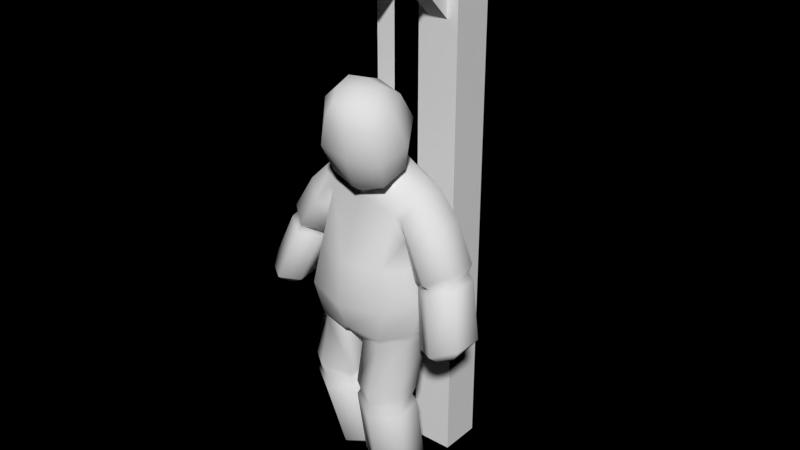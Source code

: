 # Source: dummy_applied.blend  (saved by Blender 2.79.0; exported with 4.5.12 LTS)
import bpy
from mathutils import Matrix  # noqa: F401  (used for matrix-valued properties, if any)

bpy.ops.wm.read_factory_settings(use_empty=True)
scene = bpy.context.scene
scene.name = 'Scene'

# ---- collections
col_collection_1 = bpy.data.collections.new('Collection 1'); scene.collection.children.link(col_collection_1)

# ---- materials (node trees are filled in below, after node groups)
mat_misc_practicedummy_main = bpy.data.materials.new('misc_practiceDummy_main')
mat_misc_practicedummy_main.alpha_threshold = 0.0
mat_misc_practicedummy_main.use_transparent_shadow = False
mat_misc_practicedummy_main.roughness = 0.5
mat_misc_practicedummy_main.specular_intensity = 0.0
mat_misc_practicedummy_main.line_color = (0.0, 0.0, 0.0, 1.0)
mat_misc_practicedummy_rope = bpy.data.materials.new('misc_practiceDummy_rope')
mat_misc_practicedummy_rope.alpha_threshold = 0.0
mat_misc_practicedummy_rope.use_transparent_shadow = False
mat_misc_practicedummy_rope.roughness = 0.5
mat_misc_practicedummy_rope.specular_intensity = 0.0

# ---- material node trees

# ---- world
world_world = bpy.data.worlds.new('World'); scene.world = world_world
world_world.color = (0.0, 0.0, 0.0)
world_world.use_sun_shadow = False
world_world.sun_shadow_jitter_overblur = 0.0
world_world.cycles.sampling_method = 'NONE'
world_world.cycles.sample_map_resolution = 256

# ---- meshes
me_misc_practicedummy = bpy.data.meshes.new('misc_practiceDummy')
me_misc_practicedummy.from_pydata([(-0.5, 2.5, -5.752), (-0.5, 3.5, -5.752), (0.5, 3.5, -5.752), (0.5, 2.5, -5.752), (-0.5, 2.5, 6.0), (-0.5, 3.5, 7.0), (0.5, 3.5, 7.0), (0.5, 2.5, 6.0), (-0.5, 0.0, 6.0), (-0.5, 0.0, 7.0), (0.5, 0.0, 7.0), (0.5, 0.0, 6.0), (-0.2371, 2.639, 4.725), (-0.2371, 2.975, 5.061), (0.2371, 2.975, 5.061), (0.2371, 2.639, 4.725), (-0.2371, 1.225, 6.139), (-0.2371, 1.561, 6.475), (0.2371, 1.561, 6.475), (0.2371, 1.225, 6.139), (0.8528, -0.3047, -0.513), (0.8129, -0.2924, 0.4466), (1.251, 0.4384, -0.4584), (1.148, 0.3433, 0.326), (1.202, 1.013, -0.4144), (1.119, 0.9477, 0.4676), (0.7634, 1.451, -0.2332), (0.8164, 1.549, 0.8615), (0.9481, -0.03969, 1.663), (0.9842, 0.3368, 1.0), (1.091, 0.9242, 1.0), (1.102, 1.277, 1.627), (0.6419, 1.236, 2.111), (0.6114, -0.13, -1.335), (1.122, 0.3799, -1.27), (1.181, 0.9466, -1.178), (0.497, 1.24, -1.186), (1.328, 0.278, 1.999), (1.447, 0.8167, 2.088), (0.8473, 0.2111, 2.216), (1.09, 0.7256, 2.353), (1.41, -0.0543, 1.119), (1.02, 0.2886, 0.8382), (1.07, 0.9551, 0.8961), (1.491, 1.254, 1.266), (1.844, 0.2228, 1.432), (1.876, 0.8506, 1.496), (2.049, -0.2536, -1.068), (1.559, 0.07928, -1.229), (1.607, 0.6588, -1.156), (2.149, 0.9058, -0.9385), (2.578, -0.006568, -0.8462), (2.632, 0.5735, -0.792), (2.105, 0.009986, -1.296), (1.867, 0.1735, -1.385), (1.89, 0.4572, -1.348), (2.153, 0.5782, -1.226), (2.365, 0.1299, -1.173), (2.391, 0.4142, -1.14), (1.905, 1.061, 0.287), (1.399, 0.807, 0.1032), (2.307, 0.1725, 0.3514), (2.352, 0.7438, 0.4055), (1.353, 0.2372, 0.04245), (1.813, -0.07983, 0.1738), (1.869, 0.9977, 0.3955), (2.241, 0.7264, 0.5269), (1.827, 1.128, 0.5286), (1.285, 0.2384, 0.1967), (2.268, 0.7938, 0.7114), (1.326, 0.8502, 0.2679), (1.797, 0.01049, 0.2943), (2.21, 0.2327, 0.4716), (1.75, -0.09403, 0.3982), (2.234, 0.1834, 0.6493), (1.444, 0.7764, 0.2174), (1.406, 0.2827, 0.1648), (1.011, 0.3273, 0.9773), (1.142, -0.01842, 1.597), (1.082, 0.9293, 1.018), (0.02842, -0.03078, -1.544), (0.03405, 0.7639, -1.43), (0.4876, -0.2849, -2.976), (0.9983, -0.02154, -2.922), (0.998, 0.5135, -2.845), (0.4926, 0.7927, -2.836), (-0.03112, -0.006334, -2.869), (-0.0228, 0.5302, -2.8), (0.5325, -0.1381, -4.754), (1.121, 0.1631, -4.647), (1.121, 0.7909, -4.523), (0.5366, 1.118, -4.509), (-0.0544, 0.1777, -4.566), (-0.04959, 0.8049, -4.444), (0.547, 0.1255, -4.995), (0.931, 0.3206, -4.928), (0.9321, 0.7324, -4.848), (0.5507, 0.9485, -4.836), (0.1631, 0.3302, -4.864), (0.1661, 0.7417, -4.785), (0.4984, 0.9743, -2.619), (-0.0909, 0.5761, -2.638), (1.092, 0.5678, -2.557), (-0.099, -0.02758, -2.675), (0.508, -0.387, -2.627), (1.097, -0.02572, -2.579), (1.101, -0.0424, -3.111), (0.4848, -0.3592, -3.223), (-0.09986, -0.03215, -3.014), (-0.09013, 0.5732, -2.906), (0.4884, 0.9648, -3.087), (1.1, 0.5616, -2.996), (1.011, 0.3472, -1.427), (1.09, 0.8118, -1.637), (0.5059, 1.169, -1.694), (0.5542, -0.0774, -1.465), (0.02666, 0.03462, -1.604), (-0.0946, 0.7549, -1.687), (0.6796, 0.7441, 2.862), (0.8835, -0.2384, 2.315), (0.9704, 0.3095, 2.566), (0.8213, 0.3296, 4.039), (0.9425, -0.649, 3.588), (1.104, -0.1495, 3.736), (0.6833, 0.009546, 4.259), (0.7959, -0.6479, 3.935), (0.814, -0.3306, 4.111), (0.8599, 0.6689, 3.485), (1.212, 0.0913, 3.128), (1.061, -0.5544, 2.923), (0.7781, 0.4997, 2.418), (0.5971, 0.8896, 2.491), (0.6624, 0.07353, 2.193), (0.5869, 0.7177, 2.593), (0.7763, 0.3828, 2.411), (0.6887, -0.03879, 2.177), (0.603, 0.04266, 2.21), (0.733, 0.3915, 2.407), (0.5594, 0.7036, 2.557), (-1.005, -0.3262, -0.412), (-0.1052, -0.5516, -0.5468), (-0.7783, -0.3058, 0.5088), (0.004549, -0.5117, 0.5231), (-1.353, 0.3919, -0.3531), (-1.11, 0.3185, 0.4179), (-1.31, 0.971, -0.274), (-1.062, 0.9291, 0.5798), (-0.8937, 1.432, -0.101), (-0.6988, 1.546, 0.991), (-0.0782, 1.577, -0.1299), (-0.6258, -0.03867, 1.796), (0.17, -0.09562, 1.905), (-0.7825, 0.3373, 1.143), (-0.8869, 0.9252, 1.158), (-0.77, 1.281, 1.795), (-0.2652, 1.237, 2.196), (-0.9262, -0.1272, -1.228), (-0.1684, -0.2626, -1.19), (-1.37, 0.377, -1.115), (-1.411, 0.9408, -0.9915), (-0.8153, 1.247, -1.007), (-0.1473, 1.341, -0.8429), (-0.9439, 0.2739, 2.188), (-1.053, 0.8171, 2.289), (-0.441, 0.1514, 2.342), (-0.6986, 0.6954, 2.508), (-1.135, -0.04484, 1.336), (-0.8408, 0.297, 1.023), (-0.8802, 0.9632, 1.08), (-1.187, 1.262, 1.483), (-1.489, 0.2291, 1.67), (-1.514, 0.8561, 1.737), (-2.192, -0.2308, -0.7609), (-1.826, 0.09848, -0.8506), (-1.852, 0.6787, -0.7891), (-2.253, 0.9301, -0.659), (-2.594, 0.02071, -0.6375), (-2.631, 0.6014, -0.5944), (-2.29, 0.03085, -0.9969), (-2.113, 0.1926, -1.041), (-2.125, 0.4767, -1.011), (-2.317, 0.5999, -0.9412), (-2.482, 0.153, -0.9284), (-2.498, 0.4378, -0.9025), (-1.757, 1.082, 0.5509), (-1.36, 0.8259, 0.3887), (-2.094, 0.195, 0.5952), (-2.125, 0.7661, 0.6459), (-1.331, 0.256, 0.3326), (-1.697, -0.05886, 0.4492), (-1.701, 1.018, 0.6566), (-2.0, 0.7469, 0.7751), (-1.634, 1.147, 0.7848), (-1.236, 0.2552, 0.4668), (-1.989, 0.8119, 0.961), (-1.257, 0.867, 0.534), (-1.656, 0.03048, 0.5637), (-1.983, 0.2535, 0.7212), (-1.592, -0.0753, 0.6628), (-1.968, 0.2021, 0.8997), (-1.371, 0.7948, 0.4935), (-1.348, 0.301, 0.4448), (-0.8054, 0.3327, 1.14), (-0.8125, -0.01475, 1.764), (-0.8738, 0.9309, 1.176), (-0.4133, -0.01421, -1.513), (-0.1888, -0.01443, -1.441), (-0.4155, 0.7818, -1.362), (-0.1808, 0.8057, -1.246), (-0.8787, -0.1535, -2.842), (-1.331, 0.1071, -2.738), (-1.338, 0.6365, -2.623), (-0.9012, 0.9141, -2.621), (-0.3976, 0.1219, -2.834), (-0.4156, 0.6542, -2.724), (-0.6199, 0.1156, -4.639), (-1.18, 0.4127, -4.498), (-1.208, 1.029, -4.33), (-0.6838, 1.348, -4.301), (-0.081, 0.4189, -4.569), (-0.1171, 1.034, -4.4), (-0.585, 0.3939, -4.868), (-0.9589, 0.5854, -4.759), (-0.9783, 0.9894, -4.649), (-0.6279, 1.201, -4.649), (-0.2366, 0.5895, -4.807), (-0.2599, 0.9932, -4.697), (-0.9208, 1.08, -2.389), (-0.359, 0.6917, -2.578), (-1.429, 0.667, -2.34), (-0.3418, 0.08938, -2.662), (-0.9143, -0.2821, -2.504), (-1.429, 0.07499, -2.406), (-1.401, 0.1019, -2.938), (-0.8519, -0.2103, -3.094), (-0.3169, 0.1058, -3.001), (-0.3407, 0.7035, -2.846), (-0.8754, 1.103, -2.862), (-1.411, 0.6971, -2.782), (-1.296, 0.357, -1.262), (-1.391, 0.8398, -1.427), (-0.8923, 1.209, -1.481), (-0.8926, -0.06398, -1.357), (-0.4201, 0.0594, -1.572), (-0.3244, 0.8013, -1.634), (-0.3538, 0.5572, 2.943), (0.3561, -0.5426, 2.295), (0.1349, 0.8468, 3.069), (-0.2319, -0.4427, 2.438), (-0.4855, 0.03588, 2.704), (0.09699, 1.488, 1.293), (0.1962, 1.297, 2.304), (-0.3072, 0.08806, 4.162), (0.4939, -0.8985, 3.587), (0.2161, 0.4066, 4.18), (-0.01874, -0.8548, 3.733), (-0.3718, -0.4657, 3.933), (-0.04791, -0.1469, 4.35), (0.4689, -0.7758, 3.982), (0.3064, -0.01249, 4.342), (0.1171, -0.7934, 4.04), (-0.02912, -0.5112, 4.231), (0.3975, -0.4392, 4.246), (0.146, 0.7273, 3.691), (-0.485, 0.3815, 3.602), (-0.5761, -0.2906, 3.333), (-0.1841, -0.8173, 3.094), (0.4716, -0.8442, 2.979), (-0.3885, 0.4178, 2.525), (-0.2044, 0.8719, 2.563), (0.2157, -0.1186, 1.989), (-0.2221, -0.006917, 2.282), (-0.239, 0.6296, 2.662), (0.1656, 0.8525, 2.706), (-0.3618, 0.2338, 2.518), (-0.2, -0.1469, 2.266), (0.1983, 1.018, 2.546), (0.2545, -0.2545, 2.098), (-0.1491, -0.03408, 2.286), (-0.3267, 0.2778, 2.507), (-0.1913, 0.6483, 2.622), (0.185, 0.86, 2.628), (0.2346, -0.1562, 2.078), (0.2144, 0.8807, 2.482), (-0.2144, 0.8807, 2.482), (0.2144, 0.8807, 6.213), (-0.2144, 0.8807, 6.213)], [], [(4, 5, 1, 0), (5, 6, 2, 1), (6, 7, 3, 2), (7, 4, 0, 3), (4, 7, 11, 8), (11, 10, 9, 8), (7, 6, 10, 11), (5, 4, 8, 9), (6, 5, 9, 10), (16, 17, 13, 12), (17, 18, 14, 13), (18, 19, 15, 14), (19, 16, 12, 15), (140, 20, 21, 142), (21, 20, 22, 23), (23, 22, 24, 25), (25, 24, 26, 27), (27, 250, 32, 31), (25, 27, 31, 30), (142, 21, 28, 151), (23, 25, 30, 29), (21, 23, 29, 28), (149, 26, 36, 161), (26, 24, 35, 36), (20, 140, 157, 33), (24, 22, 34, 35), (22, 20, 33, 34), (38, 31, 32, 40), (28, 37, 39, 151), (37, 38, 40, 39), (78, 77, 42, 41), (38, 37, 45, 46), (77, 79, 43, 42), (60, 59, 50, 49), (62, 61, 51, 52), (63, 60, 49, 48), (61, 64, 47, 51), (64, 63, 48, 47), (59, 62, 52, 50), (47, 48, 54, 53), (50, 52, 58, 56), (49, 50, 56, 55), (52, 51, 57, 58), (48, 49, 55, 54), (51, 47, 53, 57), (58, 57, 53, 56), (54, 55, 56, 53), (75, 65, 59, 60), (66, 72, 61, 62), (76, 75, 60, 63), (72, 71, 64, 61), (71, 76, 63, 64), (65, 66, 62, 59), (45, 41, 73, 74), (68, 70, 75, 76), (43, 44, 67, 70), (70, 67, 65, 75), (73, 68, 76, 71), (41, 42, 68, 73), (44, 46, 69, 67), (46, 45, 74, 69), (42, 43, 70, 68), (69, 74, 72, 66), (74, 73, 71, 72), (67, 69, 66, 65), (30, 31, 79), (28, 29, 77, 78), (29, 30, 79, 77), (31, 38, 46, 44), (37, 78, 41, 45), (79, 31, 44, 43), (37, 28, 78), (80, 33, 157, 206), (103, 101, 87, 86), (100, 102, 84, 85), (81, 80, 206, 208), (101, 100, 85, 87), (36, 81, 208, 161), (104, 103, 86, 82), (102, 105, 83, 84), (105, 104, 82, 83), (110, 111, 90, 91), (108, 109, 93, 92), (107, 108, 92, 88), (106, 107, 88, 89), (109, 110, 91, 93), (111, 106, 89, 90), (88, 92, 98, 94), (90, 89, 95, 96), (93, 91, 97, 99), (91, 90, 96, 97), (92, 93, 99, 98), (89, 88, 94, 95), (95, 94, 97, 96), (98, 99, 97, 94), (116, 117, 101, 103), (114, 113, 102, 100), (117, 114, 100, 101), (115, 116, 103, 104), (113, 112, 105, 102), (112, 115, 104, 105), (87, 85, 110, 109), (86, 87, 109, 108), (85, 84, 111, 110), (83, 82, 107, 106), (82, 86, 108, 107), (84, 83, 106, 111), (36, 35, 113, 114), (81, 36, 114, 117), (33, 80, 116, 115), (80, 81, 117, 116), (35, 34, 112, 113), (34, 33, 115, 112), (134, 133, 118, 120), (277, 135, 119, 246), (135, 134, 120, 119), (133, 273, 247, 118), (27, 26, 149, 250), (127, 263, 254, 121), (129, 128, 123, 122), (267, 129, 122, 253), (128, 127, 121, 123), (121, 254, 259, 124), (122, 123, 126, 125), (253, 122, 125, 258), (123, 121, 124, 126), (126, 262, 258, 125), (262, 126, 124, 259), (118, 247, 263, 127), (119, 120, 128, 129), (246, 119, 129, 267), (120, 118, 127, 128), (40, 32, 131, 130), (39, 40, 130, 132), (32, 251, 276, 131), (138, 281, 273, 133), (151, 39, 132, 270), (137, 138, 133, 134), (282, 136, 135, 277), (136, 137, 134, 135), (131, 276, 281, 138), (130, 131, 138, 137), (270, 132, 136, 282), (132, 130, 137, 136), (140, 142, 141, 139), (141, 144, 143, 139), (144, 146, 145, 143), (146, 148, 147, 145), (148, 154, 155, 250), (146, 153, 154, 148), (142, 151, 150, 141), (144, 152, 153, 146), (141, 150, 152, 144), (149, 161, 160, 147), (147, 160, 159, 145), (139, 156, 157, 140), (145, 159, 158, 143), (143, 158, 156, 139), (163, 165, 155, 154), (150, 151, 164, 162), (162, 164, 165, 163), (203, 166, 167, 202), (163, 171, 170, 162), (202, 167, 168, 204), (185, 174, 175, 184), (187, 177, 176, 186), (188, 173, 174, 185), (186, 176, 172, 189), (189, 172, 173, 188), (184, 175, 177, 187), (172, 178, 179, 173), (175, 181, 183, 177), (174, 180, 181, 175), (177, 183, 182, 176), (173, 179, 180, 174), (176, 182, 178, 172), (183, 181, 178, 182), (179, 178, 181, 180), (200, 185, 184, 190), (191, 187, 186, 197), (201, 188, 185, 200), (197, 186, 189, 196), (196, 189, 188, 201), (190, 184, 187, 191), (170, 199, 198, 166), (193, 201, 200, 195), (168, 195, 192, 169), (195, 200, 190, 192), (198, 196, 201, 193), (166, 198, 193, 167), (169, 192, 194, 171), (171, 194, 199, 170), (167, 193, 195, 168), (194, 191, 197, 199), (199, 197, 196, 198), (192, 190, 191, 194), (153, 204, 154), (150, 203, 202, 152), (152, 202, 204, 153), (154, 169, 171, 163), (162, 170, 166, 203), (204, 168, 169, 154), (162, 203, 150), (205, 206, 157, 156), (230, 213, 214, 228), (227, 212, 211, 229), (207, 208, 206, 205), (228, 214, 212, 227), (160, 161, 208, 207), (231, 209, 213, 230), (229, 211, 210, 232), (232, 210, 209, 231), (237, 218, 217, 238), (235, 219, 220, 236), (234, 215, 219, 235), (233, 216, 215, 234), (236, 220, 218, 237), (238, 217, 216, 233), (215, 221, 225, 219), (217, 223, 222, 216), (220, 226, 224, 218), (218, 224, 223, 217), (219, 225, 226, 220), (216, 222, 221, 215), (222, 223, 224, 221), (225, 221, 224, 226), (243, 230, 228, 244), (241, 227, 229, 240), (244, 228, 227, 241), (242, 231, 230, 243), (240, 229, 232, 239), (239, 232, 231, 242), (214, 236, 237, 212), (213, 235, 236, 214), (212, 237, 238, 211), (210, 233, 234, 209), (209, 234, 235, 213), (211, 238, 233, 210), (160, 241, 240, 159), (207, 244, 241, 160), (156, 242, 243, 205), (205, 243, 244, 207), (159, 240, 239, 158), (158, 239, 242, 156), (274, 249, 245, 272), (277, 246, 248, 275), (275, 248, 249, 274), (272, 245, 247, 273), (148, 250, 149, 147), (264, 252, 254, 263), (266, 255, 256, 265), (267, 253, 255, 266), (265, 256, 252, 264), (252, 257, 259, 254), (255, 260, 261, 256), (253, 258, 260, 255), (256, 261, 257, 252), (261, 260, 258, 262), (262, 259, 257, 261), (245, 264, 263, 247), (248, 266, 265, 249), (246, 267, 266, 248), (249, 265, 264, 245), (165, 268, 269, 155), (164, 271, 268, 165), (155, 269, 276, 251), (280, 272, 273, 281), (151, 270, 271, 164), (279, 274, 272, 280), (282, 277, 275, 278), (278, 275, 274, 279), (269, 280, 281, 276), (268, 279, 280, 269), (270, 282, 278, 271), (271, 278, 279, 268), (250, 155, 251), (32, 250, 251), (284, 283, 285, 286)])
me_misc_practicedummy.polygons.foreach_set('use_smooth', [0, 0, 0, 0, 0, 0, 0, 0, 0, 0, 0, 0, 0, 1, 1, 1, 1, 1, 1, 1, 1, 1, 1, 1, 1, 1, 1, 1, 1, 1, 1, 1, 1, 1, 1, 1, 1, 1, 1, 1, 1, 1, 1, 1, 1, 1, 1, 1, 1, 1, 1, 1, 1, 1, 1, 1, 1, 1, 1, 1, 1, 1, 1, 1, 1, 1, 1, 1, 1, 1, 1, 1, 1, 1, 1, 1, 1, 1, 1, 1, 1, 1, 1, 1, 1, 1, 1, 1, 1, 1, 1, 1, 1, 1, 1, 1, 1, 1, 1, 1, 1, 1, 1, 1, 1, 1, 1, 1, 1, 1, 1, 1, 1, 1, 1, 1, 1, 1, 1, 1, 1, 1, 1, 1, 1, 1, 1, 1, 1, 1, 1, 1, 1, 1, 1, 1, 1, 1, 1, 1, 1, 1, 1, 1, 1, 1, 1, 1, 1, 1, 1, 1, 1, 1, 1, 1, 1, 1, 1, 1, 1, 1, 1, 1, 1, 1, 1, 1, 1, 1, 1, 1, 1, 1, 1, 1, 1, 1, 1, 1, 1, 1, 1, 1, 1, 1, 1, 1, 1, 1, 1, 1, 1, 1, 1, 1, 1, 1, 1, 1, 1, 1, 1, 1, 1, 1, 1, 1, 1, 1, 1, 1, 1, 1, 1, 1, 1, 1, 1, 1, 1, 1, 1, 1, 1, 1, 1, 1, 1, 1, 1, 1, 1, 1, 1, 1, 1, 1, 1, 1, 1, 1, 1, 1, 1, 1, 1, 1, 1, 1, 1, 1, 1, 1, 1, 1, 1, 1, 1, 1, 1, 1, 1, 1, 1, 1, 1, 1, 1, 1, 1, 1, 1, 1, 1, 1, 1, 0])
me_misc_practicedummy.polygons.foreach_set('material_index', [0, 0, 0, 0, 0, 0, 0, 0, 0, 0, 0, 0, 0, 0, 0, 0, 0, 0, 0, 0, 0, 0, 0, 0, 0, 0, 0, 0, 0, 0, 0, 0, 0, 0, 0, 0, 0, 0, 0, 0, 0, 0, 0, 0, 0, 0, 0, 0, 0, 0, 0, 0, 0, 0, 0, 0, 0, 0, 0, 0, 0, 0, 0, 0, 0, 0, 0, 0, 0, 0, 0, 0, 0, 0, 0, 0, 0, 0, 0, 0, 0, 0, 0, 0, 0, 0, 0, 0, 0, 0, 0, 0, 0, 0, 0, 0, 0, 0, 0, 0, 0, 0, 0, 0, 0, 0, 0, 0, 0, 0, 0, 0, 0, 0, 0, 0, 0, 0, 0, 0, 0, 0, 0, 0, 0, 0, 0, 0, 0, 0, 0, 0, 0, 0, 0, 0, 0, 0, 0, 0, 0, 0, 0, 0, 0, 0, 0, 0, 0, 0, 0, 0, 0, 0, 0, 0, 0, 0, 0, 0, 0, 0, 0, 0, 0, 0, 0, 0, 0, 0, 0, 0, 0, 0, 0, 0, 0, 0, 0, 0, 0, 0, 0, 0, 0, 0, 0, 0, 0, 0, 0, 0, 0, 0, 0, 0, 0, 0, 0, 0, 0, 0, 0, 0, 0, 0, 0, 0, 0, 0, 0, 0, 0, 0, 0, 0, 0, 0, 0, 0, 0, 0, 0, 0, 0, 0, 0, 0, 0, 0, 0, 0, 0, 0, 0, 0, 0, 0, 0, 0, 0, 0, 0, 0, 0, 0, 0, 0, 0, 0, 0, 0, 0, 0, 0, 0, 0, 0, 0, 0, 0, 0, 0, 0, 0, 0, 0, 0, 0, 0, 0, 0, 0, 0, 0, 0, 0, 1])
_uv = me_misc_practicedummy.uv_layers.new(name='UVMap')
_uv.uv.foreach_set('vector', [0.1342, 0.8785, 0.07425, 0.9796, 0.07664, 0.00118, 0.1342, 0.00118, 0.07425, 0.9796, 0.01058, 0.9796, 0.01058, 0.00118, 0.07664, 0.00118, 0.2491, 0.9796, 0.1916, 0.8785, 0.1916, 0.00118, 0.2491, 0.00118, 0.1916, 0.8785, 0.1342, 0.8785, 0.1342, 0.00118, 0.1916, 0.00118, 0.3763, 0.3654, 0.3272, 0.3654, 0.3272, 0.1195, 0.3763, 0.1195, 0.4747, 0.02113, 0.4747, 0.1195, 0.4255, 0.1195, 0.4255, 0.02113, 0.3272, 0.3654, 0.278, 0.4637, 0.278, 0.1195, 0.3272, 0.1195, 0.4255, 0.4637, 0.3763, 0.3654, 0.3763, 0.1195, 0.4255, 0.1195, 0.4747, 0.4637, 0.4255, 0.4637, 0.4255, 0.1195, 0.4747, 0.1195, 0.2934, 0.7107, 0.2701, 0.7107, 0.2701, 0.514, 0.2934, 0.514, 0.3634, 0.7107, 0.34, 0.7107, 0.34, 0.514, 0.3634, 0.514, 0.34, 0.7107, 0.3167, 0.7107, 0.3167, 0.514, 0.34, 0.514, 0.3167, 0.7107, 0.2934, 0.7107, 0.2934, 0.514, 0.3167, 0.514, 0.7084, 0.6495, 0.6588, 0.6517, 0.6586, 0.7465, 0.7084, 0.7511, 0.6586, 0.7465, 0.6588, 0.6517, 0.6196, 0.65, 0.6205, 0.7373, 0.6205, 0.7373, 0.6196, 0.65, 0.5903, 0.659, 0.5878, 0.7429, 0.7182, 0.5689, 0.7175, 0.4873, 0.7506, 0.4946, 0.7531, 0.5943, 0.7531, 0.5943, 0.7925, 0.6264, 0.7712, 0.7025, 0.7416, 0.677, 0.7182, 0.5689, 0.7531, 0.5943, 0.7416, 0.677, 0.7172, 0.6301, 0.7084, 0.7511, 0.6586, 0.7465, 0.6547, 0.8691, 0.7084, 0.8819, 0.6205, 0.7373, 0.5878, 0.7429, 0.5811, 0.8059, 0.6167, 0.8226, 0.6586, 0.7465, 0.6205, 0.7373, 0.6167, 0.8226, 0.6547, 0.8691, 0.7925, 0.4906, 0.7506, 0.4946, 0.7569, 0.4059, 0.7925, 0.4239, 0.7506, 0.4946, 0.7175, 0.4873, 0.7207, 0.4167, 0.7569, 0.4059, 0.6588, 0.6517, 0.7084, 0.6495, 0.7084, 0.5527, 0.6559, 0.5357, 0.5903, 0.659, 0.6196, 0.65, 0.6132, 0.5638, 0.5853, 0.5876, 0.6196, 0.65, 0.6588, 0.6517, 0.6559, 0.5357, 0.6132, 0.5638, 0.7421, 0.7523, 0.7416, 0.677, 0.7712, 0.7025, 0.7569, 0.7625, 0.6547, 0.8691, 0.6555, 0.9324, 0.6751, 0.93, 0.7084, 0.8819, 0.7403, 0.8042, 0.7421, 0.7523, 0.7569, 0.7625, 0.758, 0.8156, 0.9582, 0.1317, 0.9264, 0.08542, 0.9196, 0.09113, 0.9334, 0.147, 0.9847, 0.2364, 0.9765, 0.1787, 0.9451, 0.2006, 0.9548, 0.2537, 0.9264, 0.08542, 0.9194, 0.02658, 0.9112, 0.02633, 0.9196, 0.09113, 0.9058, 0.3913, 0.9055, 0.3322, 0.8466, 0.3368, 0.8383, 0.3913, 0.9022, 0.2775, 0.895, 0.2258, 0.8421, 0.2505, 0.8464, 0.2897, 0.8744, 0.1261, 0.8645, 0.0738, 0.8058, 0.1325, 0.8258, 0.1773, 0.895, 0.2258, 0.8851, 0.1764, 0.8354, 0.2152, 0.8421, 0.2505, 0.8851, 0.1764, 0.8744, 0.1261, 0.8258, 0.1773, 0.8354, 0.2152, 0.9055, 0.3322, 0.9022, 0.2775, 0.8464, 0.2897, 0.8466, 0.3368, 0.8354, 0.2152, 0.8258, 0.1773, 0.8099, 0.2044, 0.8196, 0.2294, 0.8466, 0.3368, 0.8464, 0.2897, 0.8249, 0.2933, 0.823, 0.3282, 0.8383, 0.3913, 0.8466, 0.3368, 0.823, 0.3282, 0.8176, 0.3613, 0.8464, 0.2897, 0.8421, 0.2505, 0.8233, 0.2599, 0.8249, 0.2933, 0.8258, 0.1773, 0.8058, 0.1325, 0.796, 0.183, 0.8099, 0.2044, 0.8421, 0.2505, 0.8354, 0.2152, 0.8196, 0.2294, 0.8233, 0.2599, 0.7775, 0.231, 0.7914, 0.2523, 0.8075, 0.239, 0.7798, 0.1963, 0.8099, 0.2044, 0.796, 0.183, 0.7798, 0.1963, 0.8075, 0.239, 0.9132, 0.3853, 0.9131, 0.3304, 0.9055, 0.3322, 0.9058, 0.3913, 0.9081, 0.2753, 0.9017, 0.2223, 0.895, 0.2258, 0.9022, 0.2775, 0.8816, 0.1202, 0.8704, 0.07187, 0.8645, 0.0738, 0.8744, 0.1261, 0.9017, 0.2223, 0.8917, 0.1717, 0.8851, 0.1764, 0.895, 0.2258, 0.8917, 0.1717, 0.8816, 0.1202, 0.8744, 0.1261, 0.8851, 0.1764, 0.9131, 0.3304, 0.9081, 0.2753, 0.9022, 0.2775, 0.9055, 0.3322, 0.9451, 0.2006, 0.9334, 0.147, 0.8994, 0.1661, 0.9102, 0.217, 0.888, 0.1146, 0.8766, 0.05839, 0.8704, 0.07187, 0.8816, 0.1202, 0.9581, 0.3861, 0.9584, 0.3154, 0.9217, 0.329, 0.92, 0.3896, 0.92, 0.3896, 0.9217, 0.329, 0.9131, 0.3304, 0.9132, 0.3853, 0.8994, 0.1661, 0.888, 0.1146, 0.8816, 0.1202, 0.8917, 0.1717, 0.9334, 0.147, 0.9196, 0.09113, 0.888, 0.1146, 0.8994, 0.1661, 0.9584, 0.3154, 0.9548, 0.2537, 0.9184, 0.2712, 0.9217, 0.329, 0.9548, 0.2537, 0.9451, 0.2006, 0.9102, 0.217, 0.9184, 0.2712, 0.9196, 0.09113, 0.9112, 0.02633, 0.8766, 0.05839, 0.888, 0.1146, 0.9184, 0.2712, 0.9102, 0.217, 0.9017, 0.2223, 0.9081, 0.2753, 0.9102, 0.217, 0.8994, 0.1661, 0.8917, 0.1717, 0.9017, 0.2223, 0.9217, 0.329, 0.9184, 0.2712, 0.9081, 0.2753, 0.9131, 0.3304, 0.7172, 0.6301, 0.7416, 0.677, 0.7243, 0.6515, 0.6547, 0.8691, 0.6167, 0.8226, 0.6136, 0.8314, 0.6459, 0.8827, 0.6167, 0.8226, 0.5811, 0.8059, 0.578, 0.8137, 0.6136, 0.8314, 0.9845, 0.3207, 0.9847, 0.2364, 0.9548, 0.2537, 0.9584, 0.3154, 0.9765, 0.1787, 0.9582, 0.1317, 0.9334, 0.147, 0.9451, 0.2006, 0.9664, 0.3851, 0.9845, 0.3207, 0.9584, 0.3154, 0.9581, 0.3861, 0.6555, 0.9324, 0.6547, 0.8691, 0.6459, 0.8827, 0.687, 0.4644, 0.6559, 0.5357, 0.7084, 0.5527, 0.7084, 0.4787, 0.6319, 0.3446, 0.6515, 0.3031, 0.6444, 0.296, 0.6259, 0.3343, 0.7344, 0.2854, 0.7052, 0.2959, 0.7044, 0.2719, 0.7302, 0.2587, 0.6959, 0.356, 0.687, 0.4644, 0.7084, 0.4787, 0.7084, 0.3559, 0.7595, 0.2519, 0.7344, 0.2854, 0.7302, 0.2587, 0.7555, 0.2402, 0.7569, 0.4059, 0.7807, 0.3543, 0.7925, 0.3606, 0.7925, 0.4239, 0.6124, 0.3972, 0.6319, 0.3446, 0.6259, 0.3343, 0.603, 0.374, 0.5637, 0.4676, 0.5863, 0.4345, 0.5786, 0.409, 0.558, 0.4429, 0.5863, 0.4345, 0.6124, 0.3972, 0.603, 0.374, 0.5786, 0.409, 0.7254, 0.2292, 0.6991, 0.259, 0.6774, 0.1278, 0.7067, 0.1167, 0.6209, 0.3242, 0.6411, 0.287, 0.5924, 0.1873, 0.5743, 0.2336, 0.5952, 0.3551, 0.6209, 0.3242, 0.5743, 0.2336, 0.5554, 0.2626, 0.5721, 0.3948, 0.5952, 0.3551, 0.5554, 0.2626, 0.5376, 0.2942, 0.7552, 0.2283, 0.7254, 0.2292, 0.7067, 0.1167, 0.7342, 0.09293, 0.5519, 0.432, 0.5721, 0.3948, 0.5376, 0.2942, 0.5117, 0.3225, 0.5554, 0.2626, 0.5743, 0.2336, 0.5616, 0.2139, 0.5463, 0.2416, 0.5117, 0.3225, 0.5376, 0.2942, 0.53, 0.2666, 0.51, 0.2831, 0.7342, 0.09293, 0.7067, 0.1167, 0.7014, 0.08426, 0.7205, 0.06495, 0.7067, 0.1167, 0.6774, 0.1278, 0.6802, 0.08982, 0.7014, 0.08426, 0.5743, 0.2336, 0.5924, 0.1873, 0.5729, 0.1769, 0.5616, 0.2139, 0.5376, 0.2942, 0.5554, 0.2626, 0.5463, 0.2416, 0.53, 0.2666, 0.6841, 0.01927, 0.7031, -0.0008661, 0.7014, 0.08426, 0.6832, 0.06187, 0.7214, 0.02238, 0.7205, 0.06495, 0.7014, 0.08426, 0.7031, -0.0008661, 0.6819, 0.4481, 0.6841, 0.3466, 0.6515, 0.3031, 0.6319, 0.3446, 0.7478, 0.3612, 0.7182, 0.3769, 0.7052, 0.2959, 0.7344, 0.2854, 0.7775, 0.329, 0.7478, 0.3612, 0.7344, 0.2854, 0.7595, 0.2519, 0.6531, 0.5139, 0.6819, 0.4481, 0.6319, 0.3446, 0.6124, 0.3972, 0.5821, 0.5438, 0.6128, 0.5436, 0.5863, 0.4345, 0.5637, 0.4676, 0.6128, 0.5436, 0.6531, 0.5139, 0.6124, 0.3972, 0.5863, 0.4345, 0.7555, 0.2402, 0.7302, 0.2587, 0.7254, 0.2292, 0.7552, 0.2283, 0.6259, 0.3343, 0.6444, 0.296, 0.6411, 0.287, 0.6209, 0.3242, 0.7302, 0.2587, 0.7044, 0.2719, 0.6991, 0.259, 0.7254, 0.2292, 0.5786, 0.409, 0.603, 0.374, 0.5952, 0.3551, 0.5721, 0.3948, 0.603, 0.374, 0.6259, 0.3343, 0.6209, 0.3242, 0.5952, 0.3551, 0.558, 0.4429, 0.5786, 0.409, 0.5721, 0.3948, 0.5519, 0.432, 0.7569, 0.4059, 0.7207, 0.4167, 0.7182, 0.3769, 0.7478, 0.3612, 0.7807, 0.3543, 0.7569, 0.4059, 0.7478, 0.3612, 0.7775, 0.329, 0.6559, 0.5357, 0.687, 0.4644, 0.6819, 0.4481, 0.6531, 0.5139, 0.687, 0.4644, 0.6959, 0.356, 0.6841, 0.3466, 0.6819, 0.4481, 0.5853, 0.5876, 0.6132, 0.5638, 0.6128, 0.5436, 0.5821, 0.5438, 0.6132, 0.5638, 0.6559, 0.5357, 0.6531, 0.5139, 0.6128, 0.5436, 0.9, 0.4905, 0.8661, 0.4912, 0.8653, 0.5421, 0.9018, 0.5389, 0.9685, 0.4907, 0.9355, 0.4952, 0.9371, 0.5395, 0.9685, 0.535, 0.9355, 0.4952, 0.9, 0.4905, 0.9018, 0.5389, 0.9371, 0.5395, 0.8661, 0.4912, 0.8314, 0.4884, 0.8224, 0.5422, 0.8653, 0.5421, 0.7531, 0.5943, 0.7506, 0.4946, 0.7925, 0.4906, 0.7925, 0.6264, 0.8671, 0.6272, 0.8188, 0.643, 0.8353, 0.726, 0.8732, 0.6961, 0.9377, 0.6089, 0.9044, 0.6166, 0.907, 0.682, 0.9389, 0.6755, 0.9685, 0.6062, 0.9377, 0.6089, 0.9389, 0.6755, 0.9685, 0.67, 0.9044, 0.6166, 0.8671, 0.6272, 0.8732, 0.6961, 0.907, 0.682, 0.8732, 0.6961, 0.8353, 0.726, 0.8578, 0.7794, 0.8821, 0.7479, 0.9389, 0.6755, 0.907, 0.682, 0.912, 0.74, 0.9411, 0.7258, 0.9685, 0.67, 0.9389, 0.6755, 0.9411, 0.7258, 0.9685, 0.7219, 0.907, 0.682, 0.8732, 0.6961, 0.8821, 0.7479, 0.912, 0.74, 0.9337, 0.7855, 0.9685, 0.7879, 0.9685, 0.7219, 0.9411, 0.7258, 0.9685, 0.7879, 0.9337, 0.7855, 0.9378, 0.8492, 0.9685, 0.8601, 0.8653, 0.5421, 0.8224, 0.5422, 0.8188, 0.643, 0.8671, 0.6272, 0.9371, 0.5395, 0.9018, 0.5389, 0.9044, 0.6166, 0.9377, 0.6089, 0.9685, 0.535, 0.9371, 0.5395, 0.9377, 0.6089, 0.9685, 0.6062, 0.9018, 0.5389, 0.8653, 0.5421, 0.8671, 0.6272, 0.9044, 0.6166, 0.7569, 0.7625, 0.7712, 0.7025, 0.7746, 0.7487, 0.7653, 0.7855, 0.758, 0.8156, 0.7569, 0.7625, 0.7653, 0.7855, 0.7665, 0.8287, 0.7712, 0.7025, 0.7925, 0.7017, 0.7925, 0.7416, 0.7746, 0.7487, 0.8651, 0.4804, 0.8328, 0.4788, 0.8314, 0.4884, 0.8661, 0.4912, 0.7084, 0.8819, 0.6751, 0.93, 0.6856, 0.9389, 0.7084, 0.9223, 0.8993, 0.4795, 0.8651, 0.4804, 0.8661, 0.4912, 0.9, 0.4905, 0.9685, 0.4771, 0.9341, 0.4754, 0.9355, 0.4952, 0.9685, 0.4907, 0.9341, 0.4754, 0.8993, 0.4795, 0.9, 0.4905, 0.9355, 0.4952, 0.856, 0.4527, 0.829, 0.4579, 0.8328, 0.4788, 0.8651, 0.4804, 0.8907, 0.4685, 0.856, 0.4527, 0.8651, 0.4804, 0.8993, 0.4795, 0.9685, 0.459, 0.9305, 0.466, 0.9341, 0.4754, 0.9685, 0.4771, 0.9305, 0.466, 0.8907, 0.4685, 0.8993, 0.4795, 0.9341, 0.4754, 0.7084, 0.6495, 0.7084, 0.7511, 0.6586, 0.7465, 0.6588, 0.6517, 0.6586, 0.7465, 0.6205, 0.7373, 0.6196, 0.65, 0.6588, 0.6517, 0.6205, 0.7373, 0.5878, 0.7429, 0.5903, 0.659, 0.6196, 0.65, 0.7182, 0.5689, 0.7531, 0.5943, 0.7506, 0.4946, 0.7175, 0.4873, 0.7531, 0.5943, 0.7416, 0.677, 0.7712, 0.7025, 0.7925, 0.6264, 0.7182, 0.5689, 0.7172, 0.6301, 0.7416, 0.677, 0.7531, 0.5943, 0.7084, 0.7511, 0.7084, 0.8819, 0.6547, 0.8691, 0.6586, 0.7465, 0.6205, 0.7373, 0.6167, 0.8226, 0.5811, 0.8059, 0.5878, 0.7429, 0.6586, 0.7465, 0.6547, 0.8691, 0.6167, 0.8226, 0.6205, 0.7373, 0.7925, 0.4906, 0.7925, 0.4239, 0.7569, 0.4059, 0.7506, 0.4946, 0.7506, 0.4946, 0.7569, 0.4059, 0.7207, 0.4167, 0.7175, 0.4873, 0.6588, 0.6517, 0.6559, 0.5357, 0.7084, 0.5527, 0.7084, 0.6495, 0.5903, 0.659, 0.5853, 0.5876, 0.6132, 0.5638, 0.6196, 0.65, 0.6196, 0.65, 0.6132, 0.5638, 0.6559, 0.5357, 0.6588, 0.6517, 0.7421, 0.7523, 0.7569, 0.7625, 0.7712, 0.7025, 0.7416, 0.677, 0.6547, 0.8691, 0.7084, 0.8819, 0.6751, 0.93, 0.6555, 0.9324, 0.7403, 0.8042, 0.758, 0.8156, 0.7569, 0.7625, 0.7421, 0.7523, 0.9582, 0.1322, 0.9334, 0.1475, 0.9196, 0.09167, 0.9264, 0.08596, 0.9847, 0.2369, 0.9548, 0.2542, 0.9451, 0.2011, 0.9765, 0.1792, 0.9264, 0.08596, 0.9196, 0.09167, 0.9112, 0.02687, 0.9194, 0.02712, 0.9058, 0.3918, 0.8383, 0.3918, 0.8466, 0.3374, 0.9055, 0.3328, 0.9022, 0.2781, 0.8464, 0.2903, 0.8421, 0.251, 0.895, 0.2263, 0.8744, 0.1266, 0.8258, 0.1778, 0.8058, 0.133, 0.8645, 0.07434, 0.895, 0.2263, 0.8421, 0.251, 0.8354, 0.2158, 0.8851, 0.1769, 0.8851, 0.1769, 0.8354, 0.2158, 0.8258, 0.1778, 0.8744, 0.1266, 0.9055, 0.3328, 0.8466, 0.3374, 0.8464, 0.2903, 0.9022, 0.2781, 0.8354, 0.2158, 0.8196, 0.2299, 0.8099, 0.2049, 0.8258, 0.1778, 0.8466, 0.3374, 0.8229, 0.3288, 0.8249, 0.2938, 0.8464, 0.2903, 0.8383, 0.3918, 0.8176, 0.3618, 0.8229, 0.3288, 0.8466, 0.3374, 0.8464, 0.2903, 0.8249, 0.2938, 0.8233, 0.2604, 0.8421, 0.251, 0.8258, 0.1778, 0.8099, 0.2049, 0.796, 0.1835, 0.8058, 0.133, 0.8421, 0.251, 0.8233, 0.2604, 0.8196, 0.2299, 0.8354, 0.2158, 0.7775, 0.2316, 0.7798, 0.1968, 0.8075, 0.2395, 0.7914, 0.2529, 0.8099, 0.2049, 0.8075, 0.2395, 0.7798, 0.1968, 0.796, 0.1835, 0.9132, 0.3858, 0.9058, 0.3918, 0.9055, 0.3328, 0.9131, 0.331, 0.9081, 0.2758, 0.9022, 0.2781, 0.895, 0.2263, 0.9017, 0.2228, 0.8816, 0.1207, 0.8744, 0.1266, 0.8645, 0.07434, 0.8704, 0.0724, 0.9017, 0.2228, 0.895, 0.2263, 0.8851, 0.1769, 0.8917, 0.1722, 0.8917, 0.1722, 0.8851, 0.1769, 0.8744, 0.1266, 0.8816, 0.1207, 0.9131, 0.331, 0.9055, 0.3328, 0.9022, 0.2781, 0.9081, 0.2758, 0.9451, 0.2011, 0.9102, 0.2175, 0.8994, 0.1666, 0.9334, 0.1475, 0.888, 0.1152, 0.8816, 0.1207, 0.8704, 0.0724, 0.8766, 0.05892, 0.9582, 0.3866, 0.92, 0.3901, 0.9217, 0.3296, 0.9584, 0.3159, 0.92, 0.3901, 0.9132, 0.3858, 0.9131, 0.331, 0.9217, 0.3296, 0.8994, 0.1666, 0.8917, 0.1722, 0.8816, 0.1207, 0.888, 0.1152, 0.9334, 0.1475, 0.8994, 0.1666, 0.888, 0.1152, 0.9196, 0.09167, 0.9584, 0.3159, 0.9217, 0.3296, 0.9184, 0.2717, 0.9548, 0.2542, 0.9548, 0.2542, 0.9184, 0.2717, 0.9102, 0.2175, 0.9451, 0.2011, 0.9196, 0.09167, 0.888, 0.1152, 0.8766, 0.05892, 0.9112, 0.02687, 0.9184, 0.2717, 0.9081, 0.2758, 0.9017, 0.2228, 0.9102, 0.2175, 0.9102, 0.2175, 0.9017, 0.2228, 0.8917, 0.1722, 0.8994, 0.1666, 0.9217, 0.3296, 0.9131, 0.331, 0.9081, 0.2758, 0.9184, 0.2717, 0.7172, 0.6301, 0.7243, 0.6515, 0.7416, 0.677, 0.6547, 0.8691, 0.6459, 0.8827, 0.6136, 0.8314, 0.6167, 0.8226, 0.6167, 0.8226, 0.6136, 0.8314, 0.578, 0.8137, 0.5811, 0.8059, 0.9845, 0.3212, 0.9584, 0.3159, 0.9548, 0.2542, 0.9847, 0.2369, 0.9765, 0.1792, 0.9451, 0.2011, 0.9334, 0.1475, 0.9582, 0.1322, 0.9664, 0.3856, 0.9582, 0.3866, 0.9584, 0.3159, 0.9845, 0.3212, 0.6555, 0.9324, 0.6459, 0.8827, 0.6547, 0.8691, 0.687, 0.4644, 0.7084, 0.4787, 0.7084, 0.5527, 0.6559, 0.5357, 0.6319, 0.3446, 0.6259, 0.3343, 0.6444, 0.296, 0.6515, 0.3031, 0.7344, 0.2854, 0.7302, 0.2587, 0.7044, 0.2719, 0.7052, 0.2959, 0.6959, 0.356, 0.7084, 0.3559, 0.7084, 0.4787, 0.687, 0.4644, 0.7595, 0.2519, 0.7555, 0.2403, 0.7302, 0.2587, 0.7344, 0.2854, 0.7569, 0.4059, 0.7925, 0.4239, 0.7925, 0.3606, 0.7807, 0.3543, 0.6124, 0.3972, 0.603, 0.374, 0.6259, 0.3343, 0.6319, 0.3446, 0.5637, 0.4676, 0.558, 0.4429, 0.5786, 0.409, 0.5863, 0.4346, 0.5863, 0.4346, 0.5786, 0.409, 0.603, 0.374, 0.6124, 0.3972, 0.7254, 0.2292, 0.7067, 0.1168, 0.6774, 0.1279, 0.6991, 0.259, 0.6209, 0.3242, 0.5743, 0.2336, 0.5924, 0.1873, 0.6411, 0.287, 0.5952, 0.3551, 0.5554, 0.2626, 0.5743, 0.2336, 0.6209, 0.3242, 0.5721, 0.3948, 0.5376, 0.2943, 0.5554, 0.2626, 0.5952, 0.3551, 0.7552, 0.2284, 0.7342, 0.093, 0.7067, 0.1168, 0.7254, 0.2292, 0.5519, 0.432, 0.5117, 0.3226, 0.5376, 0.2943, 0.5721, 0.3948, 0.5554, 0.2626, 0.5463, 0.2416, 0.5616, 0.2139, 0.5743, 0.2336, 0.5117, 0.3226, 0.51, 0.2832, 0.53, 0.2666, 0.5376, 0.2943, 0.7342, 0.093, 0.7205, 0.06504, 0.7014, 0.08435, 0.7067, 0.1168, 0.7067, 0.1168, 0.7014, 0.08435, 0.6802, 0.08991, 0.6774, 0.1279, 0.5743, 0.2336, 0.5616, 0.2139, 0.5729, 0.1769, 0.5924, 0.1873, 0.5376, 0.2943, 0.53, 0.2666, 0.5463, 0.2416, 0.5554, 0.2626, 0.6841, 0.01939, 0.6832, 0.06197, 0.7014, 0.08435, 0.7031, -0.0007436, 0.7214, 0.02249, 0.7031, -0.0007436, 0.7014, 0.08435, 0.7205, 0.06504, 0.6819, 0.4481, 0.6319, 0.3446, 0.6515, 0.3031, 0.6841, 0.3466, 0.7478, 0.3612, 0.7344, 0.2854, 0.7052, 0.2959, 0.7182, 0.3769, 0.7775, 0.329, 0.7595, 0.2519, 0.7344, 0.2854, 0.7478, 0.3612, 0.6531, 0.5139, 0.6124, 0.3972, 0.6319, 0.3446, 0.6819, 0.4481, 0.5821, 0.5438, 0.5637, 0.4676, 0.5863, 0.4346, 0.6128, 0.5436, 0.6128, 0.5436, 0.5863, 0.4346, 0.6124, 0.3972, 0.6531, 0.5139, 0.7555, 0.2403, 0.7552, 0.2284, 0.7254, 0.2292, 0.7302, 0.2587, 0.6259, 0.3343, 0.6209, 0.3242, 0.6411, 0.287, 0.6444, 0.296, 0.7302, 0.2587, 0.7254, 0.2292, 0.6991, 0.259, 0.7044, 0.2719, 0.5786, 0.409, 0.5721, 0.3948, 0.5952, 0.3551, 0.603, 0.374, 0.603, 0.374, 0.5952, 0.3551, 0.6209, 0.3242, 0.6259, 0.3343, 0.558, 0.4429, 0.5519, 0.432, 0.5721, 0.3948, 0.5786, 0.409, 0.7569, 0.4059, 0.7478, 0.3612, 0.7182, 0.3769, 0.7207, 0.4167, 0.7807, 0.3543, 0.7775, 0.329, 0.7478, 0.3612, 0.7569, 0.4059, 0.6559, 0.5357, 0.6531, 0.5139, 0.6819, 0.4481, 0.687, 0.4644, 0.687, 0.4644, 0.6819, 0.4481, 0.6841, 0.3466, 0.6959, 0.356, 0.5853, 0.5876, 0.5821, 0.5438, 0.6128, 0.5436, 0.6132, 0.5638, 0.6132, 0.5638, 0.6128, 0.5436, 0.6531, 0.5139, 0.6559, 0.5357, 0.9, 0.4905, 0.9018, 0.5389, 0.8653, 0.5421, 0.8661, 0.4912, 0.9685, 0.4907, 0.9685, 0.535, 0.9371, 0.5395, 0.9355, 0.4952, 0.9355, 0.4952, 0.9371, 0.5395, 0.9018, 0.5389, 0.9, 0.4905, 0.8661, 0.4912, 0.8653, 0.5421, 0.8224, 0.5422, 0.8314, 0.4884, 0.7531, 0.5943, 0.7925, 0.6264, 0.7925, 0.4906, 0.7506, 0.4946, 0.8671, 0.6272, 0.8732, 0.6961, 0.8353, 0.726, 0.8188, 0.643, 0.9377, 0.6089, 0.9389, 0.6755, 0.907, 0.682, 0.9044, 0.6166, 0.9685, 0.6062, 0.9685, 0.67, 0.9389, 0.6755, 0.9377, 0.6089, 0.9044, 0.6166, 0.907, 0.682, 0.8732, 0.6961, 0.8671, 0.6272, 0.8732, 0.6961, 0.8821, 0.7479, 0.8578, 0.7794, 0.8353, 0.726, 0.9389, 0.6755, 0.9411, 0.7258, 0.912, 0.7399, 0.907, 0.682, 0.9685, 0.67, 0.9685, 0.7219, 0.9411, 0.7258, 0.9389, 0.6755, 0.907, 0.682, 0.912, 0.7399, 0.8821, 0.7479, 0.8732, 0.6961, 0.9337, 0.7855, 0.9411, 0.7258, 0.9685, 0.7219, 0.9685, 0.7879, 0.9685, 0.7879, 0.9685, 0.8601, 0.9378, 0.8492, 0.9337, 0.7855, 0.8653, 0.5421, 0.8671, 0.6272, 0.8188, 0.643, 0.8224, 0.5422, 0.9371, 0.5395, 0.9377, 0.6089, 0.9044, 0.6166, 0.9018, 0.5389, 0.9685, 0.535, 0.9685, 0.6062, 0.9377, 0.6089, 0.9371, 0.5395, 0.9018, 0.5389, 0.9044, 0.6166, 0.8671, 0.6272, 0.8653, 0.5421, 0.7569, 0.7625, 0.7653, 0.7855, 0.7746, 0.7487, 0.7712, 0.7025, 0.758, 0.8156, 0.7665, 0.8287, 0.7653, 0.7855, 0.7569, 0.7625, 0.7712, 0.7025, 0.7746, 0.7487, 0.7925, 0.7416, 0.7925, 0.7017, 0.8651, 0.4804, 0.8661, 0.4912, 0.8314, 0.4884, 0.8328, 0.4788, 0.7084, 0.8819, 0.7084, 0.9223, 0.6856, 0.9389, 0.6751, 0.93, 0.8993, 0.4795, 0.9, 0.4905, 0.8661, 0.4912, 0.8651, 0.4804, 0.9685, 0.4771, 0.9685, 0.4907, 0.9355, 0.4952, 0.9341, 0.4754, 0.9341, 0.4754, 0.9355, 0.4952, 0.9, 0.4905, 0.8993, 0.4795, 0.856, 0.4527, 0.8651, 0.4804, 0.8328, 0.4788, 0.829, 0.4579, 0.8907, 0.4685, 0.8993, 0.4795, 0.8651, 0.4804, 0.856, 0.4527, 0.9685, 0.459, 0.9685, 0.4771, 0.9341, 0.4754, 0.9305, 0.466, 0.9305, 0.466, 0.9341, 0.4754, 0.8993, 0.4795, 0.8907, 0.4685, 0.7925, 0.6264, 0.7712, 0.7025, 0.7925, 0.7017, 0.7712, 0.7025, 0.7925, 0.6264, 0.7925, 0.7017, 0.5317, 0.6909, 0.5473, 0.6909, 0.5473, 0.9346, 0.5317, 0.9346])
me_misc_practicedummy.materials.append(mat_misc_practicedummy_main)
me_misc_practicedummy.materials.append(mat_misc_practicedummy_rope)
me_misc_practicedummy.use_remesh_preserve_volume = False
me_misc_practicedummy.use_remesh_preserve_attributes = False
me_misc_practicedummy.use_mirror_vertex_groups = False
me_misc_practicedummy.update()

# ---- objects
ob_misc_practicedummy = bpy.data.objects.new('misc_practiceDummy', me_misc_practicedummy)

# ---- transforms, parenting, visibility, modifiers, constraints
ob_misc_practicedummy.location = (0.0, 0.0, 0.0)
ob_misc_practicedummy.lock_rotations_4d = False
ob_misc_practicedummy.empty_display_type = 'ARROWS'
ob_misc_practicedummy.show_all_edges = True
ob_misc_practicedummy.lineart.crease_threshold = 0.0

# ---- collection membership
col_collection_1.objects.link(ob_misc_practicedummy)

# ---- scene / render settings (as saved in the file)
scene.frame_start = 1; scene.frame_end = 250; scene.frame_set(0)
scene.render.engine = 'BLENDER_EEVEE_NEXT'
scene.render.image_settings.color_mode = 'RGB'
scene.render.image_settings.compression = 90
scene.render.resolution_percentage = 50
scene.render.dither_intensity = 0.0
scene.render.bake_margin = 8
scene.cycles.use_denoising = False
scene.cycles.samples = 10
scene.cycles.sampling_pattern = 'TABULATED_SOBOL'
scene.cycles.light_sampling_threshold = 0.0
scene.cycles.use_adaptive_sampling = False
scene.cycles.use_light_tree = False
scene.cycles.blur_glossy = 0.0
scene.cycles.volume_bounces = 1
scene.cycles.pixel_filter_type = 'GAUSSIAN'
scene.cycles.sample_clamp_indirect = 0.0
scene.view_settings.view_transform = 'Standard'
bpy.context.view_layer.update()

# ---- added for rendering (the .blend has no active camera and no usable light): camera, sun
cam_auto = bpy.data.cameras.new('AutoCamera')
cam_auto.lens = 50.0
cam_auto.sensor_width = 36.0
cam_auto.clip_end = 1000.0
ob_auto_camera = bpy.data.objects.new('AutoCamera', cam_auto)
scene.collection.objects.link(ob_auto_camera)
ob_auto_camera.location = (13.3975, -14.7759, 11.3415)
ob_auto_camera.rotation_euler = (1.09748, -7.21219e-08, 0.694738)
scene.camera = ob_auto_camera
light_auto_sun = bpy.data.lights.new('AutoSun', 'SUN')
light_auto_sun.energy = 3.0
light_auto_sun.angle = 0.0523599
ob_auto_sun = bpy.data.objects.new('AutoSun', light_auto_sun)
scene.collection.objects.link(ob_auto_sun)
ob_auto_sun.rotation_euler = (0.872665, 0.174533, 0.523599)
bpy.context.view_layer.update()
